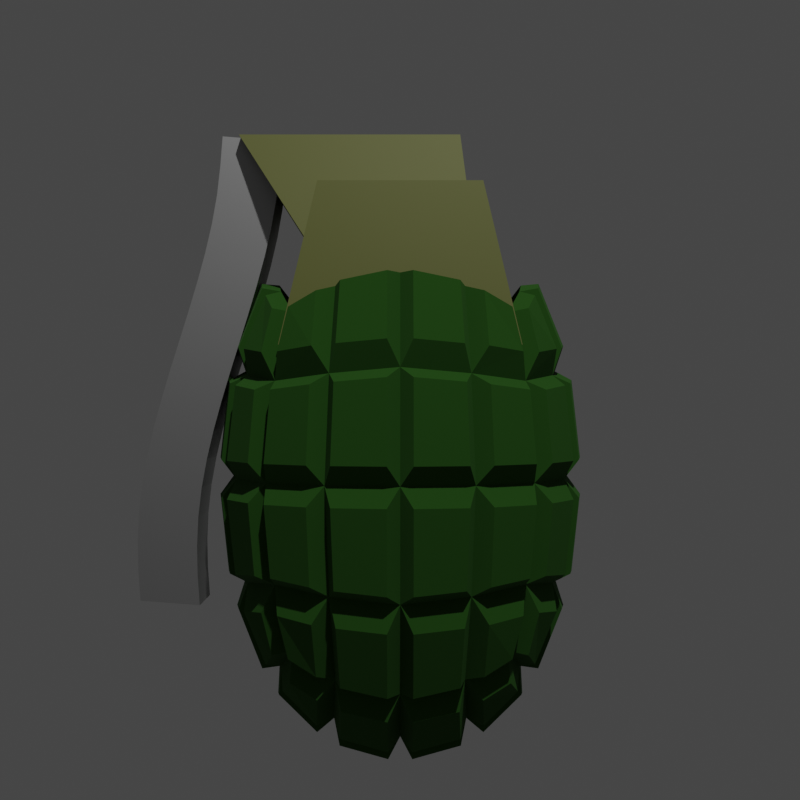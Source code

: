 # Source: Grenade.blend  (saved by Blender 2.82.7; exported with 4.5.12 LTS)
import bpy
from mathutils import Matrix  # noqa: F401  (used for matrix-valued properties, if any)

bpy.ops.wm.read_factory_settings(use_empty=True)
scene = bpy.context.scene
scene.name = 'Scene'

# ---- collections
col_collection = bpy.data.collections.new('Collection'); scene.collection.children.link(col_collection)

# ---- materials (node trees are filled in below, after node groups)
mat_material = bpy.data.materials.new('Material')
mat_material.alpha_threshold = 0.0
mat_material.use_transparent_shadow = False
mat_material.line_color = (0.0, 0.0, 0.0, 1.0)
mat_material_001 = bpy.data.materials.new('Material.001')
mat_material_001.use_transparent_shadow = False
mat_material_002 = bpy.data.materials.new('Material.002')
mat_material_002.use_transparent_shadow = False

# ---- material node trees
mat_material.use_nodes = True; mat_material.node_tree.nodes.clear()
_N = mat_material.node_tree.nodes; _L = mat_material.node_tree.links
n0 = _N.new('ShaderNodeOutputMaterial'); n0.name = 'Material Output'; n0.location = (300, 300)
n1 = _N.new('ShaderNodeBsdfPrincipled'); n1.name = 'Principled BSDF'; n1.location = (10, 300)
n1.distribution = 'GGX'
n1.subsurface_method = 'BURLEY'
n1.inputs[0].default_value = (0.03141, 0.1237, 0.01369, 1.0)
n1.inputs[1].default_value = 0.5833
n1.inputs[2].default_value = 1.0
n1.inputs[3].default_value = 1.45
n1.inputs[27].default_value = (0.0, 0.0, 0.0, 1.0)
n1.inputs[28].default_value = 1.0
_L.new(n1.outputs[0], n0.inputs[0])
n0.is_active_output = True
mat_material_001.use_nodes = True; mat_material_001.node_tree.nodes.clear()
_N = mat_material_001.node_tree.nodes; _L = mat_material_001.node_tree.links
n0 = _N.new('ShaderNodeOutputMaterial'); n0.name = 'Material Output'; n0.location = (300, 300)
n1 = _N.new('ShaderNodeBsdfPrincipled'); n1.name = 'Principled BSDF'; n1.location = (10, 300)
n1.distribution = 'GGX'
n1.subsurface_method = 'BURLEY'
n1.inputs[0].default_value = (0.09465, 0.1025, 0.0137, 1.0)
n1.inputs[1].default_value = 0.1417
n1.inputs[2].default_value = 0.6167
n1.inputs[3].default_value = 1.45
n1.inputs[27].default_value = (0.0, 0.0, 0.0, 1.0)
n1.inputs[28].default_value = 1.0
_L.new(n1.outputs[0], n0.inputs[0])
n0.is_active_output = True
mat_material_002.use_nodes = True; mat_material_002.node_tree.nodes.clear()
_N = mat_material_002.node_tree.nodes; _L = mat_material_002.node_tree.links
n0 = _N.new('ShaderNodeOutputMaterial'); n0.name = 'Material Output'; n0.location = (300, 300)
n1 = _N.new('ShaderNodeBsdfPrincipled'); n1.name = 'Principled BSDF'; n1.location = (10, 300)
n1.distribution = 'GGX'
n1.subsurface_method = 'BURLEY'
n1.inputs[0].default_value = (0.4672, 0.4672, 0.4672, 1.0)
n1.inputs[1].default_value = 1.0
n1.inputs[3].default_value = 1.45
n1.inputs[27].default_value = (0.0, 0.0, 0.0, 1.0)
n1.inputs[28].default_value = 1.0
_L.new(n1.outputs[0], n0.inputs[0])
n0.is_active_output = True

# ---- world
world_world = bpy.data.worlds.new('World'); scene.world = world_world
world_world.use_nodes = True; world_world.node_tree.nodes.clear()
_N = world_world.node_tree.nodes; _L = world_world.node_tree.links
n0 = _N.new('ShaderNodeOutputWorld'); n0.name = 'World Output'; n0.location = (300, 300)
n1 = _N.new('ShaderNodeBackground'); n1.name = 'Background'; n1.location = (10, 300)
n1.inputs[0].default_value = (0.05088, 0.05088, 0.05088, 1.0)
_L.new(n1.outputs[0], n0.inputs[0])
n0.is_active_output = True
world_world.color = (0.05088, 0.05088, 0.05088)
world_world.use_sun_shadow = False
world_world.sun_shadow_jitter_overblur = 0.0

# ---- cameras
cam_camera = bpy.data.cameras.new('Camera')
cam_camera.clip_end = 100.0
cam_camera.ortho_scale = 7.314

# ---- lights
light_light = bpy.data.lights.new('Light', 'POINT')
light_light.transmission_factor = 0.0
light_light.energy = 1000.0
light_light.shadow_soft_size = 0.1
light_light.shadow_maximum_resolution = 0.006
light_light.use_absolute_resolution = True

# ---- meshes
me_cube = bpy.data.meshes.new('Cube')
me_cube.from_pydata([(0.5, 0.5, 0.5), (0.5, 0.5, -0.5), (0.5, -0.5, 0.5), (0.5, -0.5, -0.5), (-0.5, 0.5, 0.5), (-0.5, 0.5, -0.5), (-0.5, -0.5, 0.5), (-0.5, -0.5, -0.5), (-0.5729, 0.2966, -0.5729), (-0.6096, 1.583e-08, -0.6096), (-0.5729, -0.2966, -0.5729), (0.2966, 0.5729, -0.5729), (5.588e-09, 0.6096, -0.6096), (-0.2966, 0.5729, -0.5729), (0.5729, 0.5729, 0.2966), (0.6096, 0.6096, 1.863e-09), (0.5729, 0.5729, -0.2966), (-0.5729, -0.5729, -0.2966), (-0.6096, -0.6096, -2.794e-09), (-0.5729, -0.5729, 0.2966), (0.5729, -0.5729, 0.2966), (0.6096, -0.6096, 1.863e-09), (0.5729, -0.5729, -0.2966), (-0.5729, 0.5729, 0.2966), (-0.6096, 0.6096, -2.794e-09), (-0.5729, 0.5729, -0.2966), (0.2966, -0.5729, 0.5729), (-1.863e-09, -0.6096, 0.6096), (-0.2966, -0.5729, 0.5729), (0.5729, 0.2966, 0.5729), (0.6096, -1.863e-09, 0.6096), (0.5729, -0.2966, 0.5729), (-0.2966, -0.5729, -0.5729), (-9.313e-10, -0.6096, -0.6096), (0.2966, -0.5729, -0.5729), (-0.5729, -0.2966, 0.5729), (-0.6096, 6.519e-09, 0.6096), (-0.5729, 0.2966, 0.5729), (-0.2966, 0.5729, 0.5729), (1.863e-09, 0.6096, 0.6096), (0.2966, 0.5729, 0.5729), (0.5729, -0.2966, -0.5729), (0.6096, -1.863e-09, -0.6096), (0.5729, 0.2966, -0.5729), (0.3162, -0.729, -0.3162), (0.3331, -0.7818, -5.588e-09), (0.3162, -0.729, 0.3162), (-1.024e-08, -0.7818, -0.3331), (1.304e-08, -0.8395, 4.657e-09), (9.313e-09, -0.7818, 0.3331), (-0.3162, -0.729, -0.3162), (-0.3331, -0.7818, 7.451e-09), (-0.3162, -0.729, 0.3162), (-0.729, -0.3162, -0.3162), (-0.7818, -0.3331, -9.313e-09), (-0.729, -0.3162, 0.3162), (-0.7818, 2.515e-08, -0.3331), (-0.8395, 1.024e-08, 5.588e-09), (-0.7818, -1.863e-09, 0.3331), (-0.729, 0.3162, -0.3162), (-0.7818, 0.3331, 1.118e-08), (-0.729, 0.3162, 0.3162), (-0.3162, 0.3162, -0.729), (-7.451e-09, 0.3331, -0.7818), (0.3162, 0.3162, -0.729), (-0.3331, -1.397e-08, -0.7818), (0.0, -5.588e-09, -0.8395), (0.3331, 5.588e-09, -0.7818), (-0.3162, -0.3162, -0.729), (1.49e-08, -0.3331, -0.7818), (0.3162, -0.3162, -0.729), (0.729, 0.3162, -0.3162), (0.7818, 0.3331, -7.451e-09), (0.729, 0.3162, 0.3162), (0.7818, -1.397e-08, -0.3331), (0.8395, 9.313e-09, 0.0), (0.7818, 9.313e-09, 0.3331), (0.729, -0.3162, -0.3162), (0.7818, -0.3331, 1.49e-08), (0.729, -0.3162, 0.3162), (-0.3162, 0.729, -0.3162), (-0.3331, 0.7818, -9.313e-09), (-0.3162, 0.729, 0.3162), (2.142e-08, 0.7818, -0.3331), (1.304e-08, 0.8395, 7.451e-09), (-5.588e-09, 0.7818, 0.3331), (0.3162, 0.729, -0.3162), (0.3331, 0.7818, 1.49e-08), (0.3162, 0.729, 0.3162), (0.2915, -0.8184, -0.2915), (0.304, -0.8576, -0.0581), (0.05807, -0.9, -0.05807), (0.0581, -0.8576, -0.304), (0.304, -0.8576, 0.0581), (0.2915, -0.8184, 0.2915), (0.0581, -0.8576, 0.304), (0.05807, -0.9, 0.05807), (-0.0581, -0.8576, -0.304), (-0.05807, -0.9, -0.05807), (-0.304, -0.8576, -0.0581), (-0.2915, -0.8184, -0.2915), (-0.05807, -0.9, 0.05807), (-0.0581, -0.8576, 0.304), (-0.2915, -0.8184, 0.2915), (-0.304, -0.8576, 0.0581), (0.5116, -0.5936, -0.5116), (0.5566, -0.6378, -0.381), (0.3948, -0.7391, -0.3948), (0.381, -0.6378, -0.5566), (0.5847, -0.666, -0.2707), (0.611, -0.6922, -0.0581), (0.4121, -0.8162, -0.0581), (0.4, -0.7783, -0.2847), (0.611, -0.6922, 0.0581), (0.5847, -0.666, 0.2707), (0.4, -0.7783, 0.2847), (0.4121, -0.8162, 0.0581), (0.5566, -0.6378, 0.381), (0.5116, -0.5936, 0.5116), (0.381, -0.6378, 0.5566), (0.3948, -0.7391, 0.3948), (0.2847, -0.7783, 0.4), (0.2707, -0.666, 0.5847), (0.0581, -0.6922, 0.611), (0.0581, -0.8162, 0.4121), (-0.0581, -0.8162, 0.4121), (-0.0581, -0.6922, 0.611), (-0.2707, -0.666, 0.5847), (-0.2847, -0.7783, 0.4), (-0.3948, -0.7391, 0.3948), (-0.381, -0.6378, 0.5566), (-0.5116, -0.5936, 0.5116), (-0.5566, -0.6378, 0.381), (-0.4121, -0.8162, 0.0581), (-0.4, -0.7783, 0.2847), (-0.5847, -0.666, 0.2707), (-0.611, -0.6922, 0.0581), (-0.4, -0.7783, -0.2847), (-0.4121, -0.8162, -0.0581), (-0.611, -0.6922, -0.0581), (-0.5847, -0.666, -0.2707), (-0.381, -0.6378, -0.5566), (-0.3948, -0.7391, -0.3948), (-0.5566, -0.6378, -0.381), (-0.5116, -0.5936, -0.5116), (-0.0581, -0.6922, -0.611), (-0.0581, -0.8162, -0.4121), (-0.2847, -0.7783, -0.4), (-0.2707, -0.666, -0.5847), (0.2707, -0.666, -0.5847), (0.2847, -0.7783, -0.4), (0.0581, -0.8162, -0.4121), (0.0581, -0.6922, -0.611), (-0.8184, -0.2915, -0.2915), (-0.8576, -0.304, -0.0581), (-0.9, -0.05807, -0.05807), (-0.8576, -0.0581, -0.304), (-0.8576, -0.304, 0.0581), (-0.8184, -0.2915, 0.2915), (-0.8576, -0.0581, 0.304), (-0.9, -0.05807, 0.05807), (-0.8576, 0.0581, -0.304), (-0.9, 0.05807, -0.05807), (-0.8576, 0.304, -0.0581), (-0.8184, 0.2915, -0.2915), (-0.9, 0.05807, 0.05807), (-0.8576, 0.0581, 0.304), (-0.8184, 0.2915, 0.2915), (-0.8576, 0.304, 0.0581), (-0.5936, -0.5116, -0.5116), (-0.6378, -0.5566, -0.381), (-0.7391, -0.3948, -0.3948), (-0.6378, -0.381, -0.5566), (-0.666, -0.5847, -0.2707), (-0.6922, -0.611, -0.0581), (-0.8162, -0.4121, -0.0581), (-0.7783, -0.4, -0.2847), (-0.6922, -0.611, 0.0581), (-0.666, -0.5847, 0.2707), (-0.7783, -0.4, 0.2847), (-0.8162, -0.4121, 0.0581), (-0.6378, -0.5566, 0.381), (-0.5936, -0.5116, 0.5116), (-0.6378, -0.381, 0.5566), (-0.7391, -0.3948, 0.3948), (-0.7783, -0.2847, 0.4), (-0.666, -0.2707, 0.5847), (-0.6922, -0.0581, 0.611), (-0.8162, -0.0581, 0.4121), (-0.8162, 0.0581, 0.4121), (-0.6922, 0.0581, 0.611), (-0.666, 0.2707, 0.5847), (-0.7783, 0.2847, 0.4), (-0.7391, 0.3948, 0.3948), (-0.6378, 0.381, 0.5566), (-0.5936, 0.5116, 0.5116), (-0.6378, 0.5566, 0.381), (-0.8162, 0.4121, 0.0581), (-0.7783, 0.4, 0.2847), (-0.666, 0.5847, 0.2707), (-0.6922, 0.611, 0.0581), (-0.7783, 0.4, -0.2847), (-0.8162, 0.4121, -0.0581), (-0.6922, 0.611, -0.0581), (-0.666, 0.5847, -0.2707), (-0.6378, 0.381, -0.5566), (-0.7391, 0.3948, -0.3948), (-0.6378, 0.5566, -0.381), (-0.5936, 0.5116, -0.5116), (-0.6922, 0.0581, -0.611), (-0.8162, 0.0581, -0.4121), (-0.7783, 0.2847, -0.4), (-0.666, 0.2707, -0.5847), (-0.666, -0.2707, -0.5847), (-0.7783, -0.2847, -0.4), (-0.8162, -0.0581, -0.4121), (-0.6922, -0.0581, -0.611), (-0.2915, 0.2915, -0.8184), (-0.0581, 0.304, -0.8576), (-0.05807, 0.05807, -0.9), (-0.304, 0.0581, -0.8576), (0.0581, 0.304, -0.8576), (0.2915, 0.2915, -0.8184), (0.304, 0.0581, -0.8576), (0.05807, 0.05807, -0.9), (-0.304, -0.0581, -0.8576), (-0.05807, -0.05807, -0.9), (-0.0581, -0.304, -0.8576), (-0.2915, -0.2915, -0.8184), (0.05807, -0.05807, -0.9), (0.304, -0.0581, -0.8576), (0.2915, -0.2915, -0.8184), (0.0581, -0.304, -0.8576), (-0.5116, 0.5116, -0.5936), (-0.381, 0.5566, -0.6378), (-0.3948, 0.3948, -0.7391), (-0.5566, 0.381, -0.6378), (-0.2707, 0.5847, -0.666), (-0.0581, 0.611, -0.6922), (-0.0581, 0.4121, -0.8162), (-0.2847, 0.4, -0.7783), (0.0581, 0.611, -0.6922), (0.2707, 0.5847, -0.666), (0.2847, 0.4, -0.7783), (0.0581, 0.4121, -0.8162), (0.381, 0.5566, -0.6378), (0.5116, 0.5116, -0.5936), (0.5566, 0.381, -0.6378), (0.3948, 0.3948, -0.7391), (0.4, 0.2847, -0.7783), (0.5847, 0.2707, -0.666), (0.611, 0.0581, -0.6922), (0.4121, 0.0581, -0.8162), (0.4121, -0.0581, -0.8162), (0.611, -0.0581, -0.6922), (0.5847, -0.2707, -0.666), (0.4, -0.2847, -0.7783), (0.3948, -0.3948, -0.7391), (0.5566, -0.381, -0.6378), (0.5116, -0.5116, -0.5936), (0.381, -0.5566, -0.6378), (0.0581, -0.4121, -0.8162), (0.2847, -0.4, -0.7783), (0.2707, -0.5847, -0.666), (0.0581, -0.611, -0.6922), (-0.2847, -0.4, -0.7783), (-0.0581, -0.4121, -0.8162), (-0.0581, -0.611, -0.6922), (-0.2707, -0.5847, -0.666), (-0.5566, -0.381, -0.6378), (-0.3948, -0.3948, -0.7391), (-0.381, -0.5566, -0.6378), (-0.5116, -0.5116, -0.5936), (-0.611, -0.0581, -0.6922), (-0.4121, -0.0581, -0.8162), (-0.4, -0.2847, -0.7783), (-0.5847, -0.2707, -0.666), (-0.5847, 0.2707, -0.666), (-0.4, 0.2847, -0.7783), (-0.4121, 0.0581, -0.8162), (-0.611, 0.0581, -0.6922), (0.8184, 0.2915, -0.2915), (0.8576, 0.304, -0.0581), (0.9, 0.05807, -0.05807), (0.8576, 0.0581, -0.304), (0.8576, 0.304, 0.0581), (0.8184, 0.2915, 0.2915), (0.8576, 0.0581, 0.304), (0.9, 0.05807, 0.05807), (0.8576, -0.0581, -0.304), (0.9, -0.05807, -0.05807), (0.8576, -0.304, -0.0581), (0.8184, -0.2915, -0.2915), (0.9, -0.05807, 0.05807), (0.8576, -0.0581, 0.304), (0.8184, -0.2915, 0.2915), (0.8576, -0.304, 0.0581), (0.5936, 0.5116, -0.5116), (0.6378, 0.5566, -0.381), (0.7391, 0.3948, -0.3948), (0.6378, 0.381, -0.5566), (0.666, 0.5847, -0.2707), (0.6922, 0.611, -0.0581), (0.8162, 0.4121, -0.0581), (0.7783, 0.4, -0.2847), (0.6922, 0.611, 0.0581), (0.666, 0.5847, 0.2707), (0.7783, 0.4, 0.2847), (0.8162, 0.4121, 0.0581), (0.6378, 0.5566, 0.381), (0.5936, 0.5116, 0.5116), (0.6378, 0.381, 0.5566), (0.7391, 0.3948, 0.3948), (0.7783, 0.2847, 0.4), (0.666, 0.2707, 0.5847), (0.6922, 0.0581, 0.611), (0.8162, 0.0581, 0.4121), (0.8162, -0.0581, 0.4121), (0.6922, -0.0581, 0.611), (0.666, -0.2707, 0.5847), (0.7783, -0.2847, 0.4), (0.7391, -0.3948, 0.3948), (0.6378, -0.381, 0.5566), (0.5936, -0.5116, 0.5116), (0.6378, -0.5566, 0.381), (0.8162, -0.4121, 0.0581), (0.7783, -0.4, 0.2847), (0.666, -0.5847, 0.2707), (0.6922, -0.611, 0.0581), (0.7783, -0.4, -0.2847), (0.8162, -0.4121, -0.0581), (0.6922, -0.611, -0.0581), (0.666, -0.5847, -0.2707), (0.6378, -0.381, -0.5566), (0.7391, -0.3948, -0.3948), (0.6378, -0.5566, -0.381), (0.5936, -0.5116, -0.5116), (0.6922, -0.0581, -0.611), (0.8162, -0.0581, -0.4121), (0.7783, -0.2847, -0.4), (0.666, -0.2707, -0.5847), (0.666, 0.2707, -0.5847), (0.7783, 0.2847, -0.4), (0.8162, 0.0581, -0.4121), (0.6922, 0.0581, -0.611), (-0.2915, 0.8184, -0.2915), (-0.304, 0.8576, -0.0581), (-0.05807, 0.9, -0.05807), (-0.0581, 0.8576, -0.304), (-0.304, 0.8576, 0.0581), (-0.2915, 0.8184, 0.2915), (-0.0581, 0.8576, 0.304), (-0.05807, 0.9, 0.05807), (0.0581, 0.8576, -0.304), (0.05807, 0.9, -0.05807), (0.304, 0.8576, -0.0581), (0.2915, 0.8184, -0.2915), (0.05807, 0.9, 0.05807), (0.0581, 0.8576, 0.304), (0.2915, 0.8184, 0.2915), (0.304, 0.8576, 0.0581), (-0.5116, 0.5936, -0.5116), (-0.5566, 0.6378, -0.381), (-0.3948, 0.7391, -0.3948), (-0.381, 0.6378, -0.5566), (-0.5847, 0.666, -0.2707), (-0.611, 0.6922, -0.0581), (-0.4121, 0.8162, -0.0581), (-0.4, 0.7783, -0.2847), (-0.611, 0.6922, 0.0581), (-0.5847, 0.666, 0.2707), (-0.4, 0.7783, 0.2847), (-0.4121, 0.8162, 0.0581), (-0.5566, 0.6378, 0.381), (-0.5116, 0.5936, 0.5116), (-0.381, 0.6378, 0.5566), (-0.3948, 0.7391, 0.3948), (-0.2847, 0.7783, 0.4), (-0.2707, 0.666, 0.5847), (-0.0581, 0.6922, 0.611), (-0.0581, 0.8162, 0.4121), (0.0581, 0.8162, 0.4121), (0.0581, 0.6922, 0.611), (0.2707, 0.666, 0.5847), (0.2847, 0.7783, 0.4), (0.3948, 0.7391, 0.3948), (0.381, 0.6378, 0.5566), (0.5116, 0.5936, 0.5116), (0.5566, 0.6378, 0.381), (0.4121, 0.8162, 0.0581), (0.4, 0.7783, 0.2847), (0.5847, 0.666, 0.2707), (0.611, 0.6922, 0.0581), (0.4, 0.7783, -0.2847), (0.4121, 0.8162, -0.0581), (0.611, 0.6922, -0.0581), (0.5847, 0.666, -0.2707), (0.381, 0.6378, -0.5566), (0.3948, 0.7391, -0.3948), (0.5566, 0.6378, -0.381), (0.5116, 0.5936, -0.5116), (0.0581, 0.6922, -0.611), (0.0581, 0.8162, -0.4121), (0.2847, 0.7783, -0.4), (0.2707, 0.666, -0.5847), (-0.2707, 0.666, -0.5847), (-0.2847, 0.7783, -0.4), (-0.0581, 0.8162, -0.4121), (-0.0581, 0.6922, -0.611)], [], [(89, 90, 91, 92), (93, 94, 95, 96), (97, 98, 99, 100), (101, 102, 103, 104), (105, 106, 107, 108), (109, 110, 111, 112), (113, 114, 115, 116), (117, 118, 119, 120), (121, 122, 123, 124), (125, 126, 127, 128), (129, 130, 131, 132), (133, 134, 135, 136), (137, 138, 139, 140), (141, 142, 143, 144), (145, 146, 147, 148), (149, 150, 151, 152), (153, 154, 155, 156), (157, 158, 159, 160), (161, 162, 163, 164), (165, 166, 167, 168), (169, 170, 171, 172), (173, 174, 175, 176), (177, 178, 179, 180), (181, 182, 183, 184), (185, 186, 187, 188), (189, 190, 191, 192), (193, 194, 195, 196), (197, 198, 199, 200), (201, 202, 203, 204), (205, 206, 207, 208), (209, 210, 211, 212), (213, 214, 215, 216), (217, 218, 219, 220), (221, 222, 223, 224), (225, 226, 227, 228), (229, 230, 231, 232), (233, 234, 235, 236), (237, 238, 239, 240), (241, 242, 243, 244), (245, 246, 247, 248), (249, 250, 251, 252), (253, 254, 255, 256), (257, 258, 259, 260), (261, 262, 263, 264), (265, 266, 267, 268), (269, 270, 271, 272), (273, 274, 275, 276), (277, 278, 279, 280), (281, 282, 283, 284), (285, 286, 287, 288), (289, 290, 291, 292), (293, 294, 295, 296), (297, 298, 299, 300), (301, 302, 303, 304), (305, 306, 307, 308), (309, 310, 311, 312), (313, 314, 315, 316), (317, 318, 319, 320), (321, 322, 323, 324), (325, 326, 327, 328), (329, 330, 331, 332), (333, 334, 335, 336), (337, 338, 339, 340), (341, 342, 343, 344), (345, 346, 347, 348), (349, 350, 351, 352), (353, 354, 355, 356), (357, 358, 359, 360), (361, 362, 363, 364), (365, 366, 367, 368), (369, 370, 371, 372), (373, 374, 375, 376), (377, 378, 379, 380), (381, 382, 383, 384), (385, 386, 387, 388), (389, 390, 391, 392), (393, 394, 395, 396), (397, 398, 399, 400), (401, 402, 403, 404), (405, 406, 407, 408), (44, 45, 90, 89), (45, 48, 91, 90), (48, 47, 92, 91), (47, 44, 89, 92), (45, 46, 94, 93), (46, 49, 95, 94), (49, 48, 96, 95), (48, 45, 93, 96), (47, 48, 98, 97), (48, 51, 99, 98), (51, 50, 100, 99), (50, 47, 97, 100), (48, 49, 102, 101), (49, 52, 103, 102), (52, 51, 104, 103), (51, 48, 101, 104), (3, 22, 106, 105), (22, 44, 107, 106), (44, 34, 108, 107), (34, 3, 105, 108), (22, 21, 110, 109), (21, 45, 111, 110), (45, 44, 112, 111), (44, 22, 109, 112), (21, 20, 114, 113), (20, 46, 115, 114), (46, 45, 116, 115), (45, 21, 113, 116), (20, 2, 118, 117), (2, 26, 119, 118), (26, 46, 120, 119), (46, 20, 117, 120), (46, 26, 122, 121), (26, 27, 123, 122), (27, 49, 124, 123), (49, 46, 121, 124), (49, 27, 126, 125), (27, 28, 127, 126), (28, 52, 128, 127), (52, 49, 125, 128), (52, 28, 130, 129), (28, 6, 131, 130), (6, 19, 132, 131), (19, 52, 129, 132), (51, 52, 134, 133), (52, 19, 135, 134), (19, 18, 136, 135), (18, 51, 133, 136), (50, 51, 138, 137), (51, 18, 139, 138), (18, 17, 140, 139), (17, 50, 137, 140), (32, 50, 142, 141), (50, 17, 143, 142), (17, 7, 144, 143), (7, 32, 141, 144), (33, 47, 146, 145), (47, 50, 147, 146), (50, 32, 148, 147), (32, 33, 145, 148), (34, 44, 150, 149), (44, 47, 151, 150), (47, 33, 152, 151), (33, 34, 149, 152), (53, 54, 154, 153), (54, 57, 155, 154), (57, 56, 156, 155), (56, 53, 153, 156), (54, 55, 158, 157), (55, 58, 159, 158), (58, 57, 160, 159), (57, 54, 157, 160), (56, 57, 162, 161), (57, 60, 163, 162), (60, 59, 164, 163), (59, 56, 161, 164), (57, 58, 166, 165), (58, 61, 167, 166), (61, 60, 168, 167), (60, 57, 165, 168), (7, 17, 170, 169), (17, 53, 171, 170), (53, 10, 172, 171), (10, 7, 169, 172), (17, 18, 174, 173), (18, 54, 175, 174), (54, 53, 176, 175), (53, 17, 173, 176), (18, 19, 178, 177), (19, 55, 179, 178), (55, 54, 180, 179), (54, 18, 177, 180), (19, 6, 182, 181), (6, 35, 183, 182), (35, 55, 184, 183), (55, 19, 181, 184), (55, 35, 186, 185), (35, 36, 187, 186), (36, 58, 188, 187), (58, 55, 185, 188), (58, 36, 190, 189), (36, 37, 191, 190), (37, 61, 192, 191), (61, 58, 189, 192), (61, 37, 194, 193), (37, 4, 195, 194), (4, 23, 196, 195), (23, 61, 193, 196), (60, 61, 198, 197), (61, 23, 199, 198), (23, 24, 200, 199), (24, 60, 197, 200), (59, 60, 202, 201), (60, 24, 203, 202), (24, 25, 204, 203), (25, 59, 201, 204), (8, 59, 206, 205), (59, 25, 207, 206), (25, 5, 208, 207), (5, 8, 205, 208), (9, 56, 210, 209), (56, 59, 211, 210), (59, 8, 212, 211), (8, 9, 209, 212), (10, 53, 214, 213), (53, 56, 215, 214), (56, 9, 216, 215), (9, 10, 213, 216), (62, 63, 218, 217), (63, 66, 219, 218), (66, 65, 220, 219), (65, 62, 217, 220), (63, 64, 222, 221), (64, 67, 223, 222), (67, 66, 224, 223), (66, 63, 221, 224), (65, 66, 226, 225), (66, 69, 227, 226), (69, 68, 228, 227), (68, 65, 225, 228), (66, 67, 230, 229), (67, 70, 231, 230), (70, 69, 232, 231), (69, 66, 229, 232), (5, 13, 234, 233), (13, 62, 235, 234), (62, 8, 236, 235), (8, 5, 233, 236), (13, 12, 238, 237), (12, 63, 239, 238), (63, 62, 240, 239), (62, 13, 237, 240), (12, 11, 242, 241), (11, 64, 243, 242), (64, 63, 244, 243), (63, 12, 241, 244), (11, 1, 246, 245), (1, 43, 247, 246), (43, 64, 248, 247), (64, 11, 245, 248), (64, 43, 250, 249), (43, 42, 251, 250), (42, 67, 252, 251), (67, 64, 249, 252), (67, 42, 254, 253), (42, 41, 255, 254), (41, 70, 256, 255), (70, 67, 253, 256), (70, 41, 258, 257), (41, 3, 259, 258), (3, 34, 260, 259), (34, 70, 257, 260), (69, 70, 262, 261), (70, 34, 263, 262), (34, 33, 264, 263), (33, 69, 261, 264), (68, 69, 266, 265), (69, 33, 267, 266), (33, 32, 268, 267), (32, 68, 265, 268), (10, 68, 270, 269), (68, 32, 271, 270), (32, 7, 272, 271), (7, 10, 269, 272), (9, 65, 274, 273), (65, 68, 275, 274), (68, 10, 276, 275), (10, 9, 273, 276), (8, 62, 278, 277), (62, 65, 279, 278), (65, 9, 280, 279), (9, 8, 277, 280), (71, 72, 282, 281), (72, 75, 283, 282), (75, 74, 284, 283), (74, 71, 281, 284), (72, 73, 286, 285), (73, 76, 287, 286), (76, 75, 288, 287), (75, 72, 285, 288), (74, 75, 290, 289), (75, 78, 291, 290), (78, 77, 292, 291), (77, 74, 289, 292), (75, 76, 294, 293), (76, 79, 295, 294), (79, 78, 296, 295), (78, 75, 293, 296), (1, 16, 298, 297), (16, 71, 299, 298), (71, 43, 300, 299), (43, 1, 297, 300), (16, 15, 302, 301), (15, 72, 303, 302), (72, 71, 304, 303), (71, 16, 301, 304), (15, 14, 306, 305), (14, 73, 307, 306), (73, 72, 308, 307), (72, 15, 305, 308), (14, 0, 310, 309), (0, 29, 311, 310), (29, 73, 312, 311), (73, 14, 309, 312), (73, 29, 314, 313), (29, 30, 315, 314), (30, 76, 316, 315), (76, 73, 313, 316), (76, 30, 318, 317), (30, 31, 319, 318), (31, 79, 320, 319), (79, 76, 317, 320), (79, 31, 322, 321), (31, 2, 323, 322), (2, 20, 324, 323), (20, 79, 321, 324), (78, 79, 326, 325), (79, 20, 327, 326), (20, 21, 328, 327), (21, 78, 325, 328), (77, 78, 330, 329), (78, 21, 331, 330), (21, 22, 332, 331), (22, 77, 329, 332), (41, 77, 334, 333), (77, 22, 335, 334), (22, 3, 336, 335), (3, 41, 333, 336), (42, 74, 338, 337), (74, 77, 339, 338), (77, 41, 340, 339), (41, 42, 337, 340), (43, 71, 342, 341), (71, 74, 343, 342), (74, 42, 344, 343), (42, 43, 341, 344), (80, 81, 346, 345), (81, 84, 347, 346), (84, 83, 348, 347), (83, 80, 345, 348), (81, 82, 350, 349), (82, 85, 351, 350), (85, 84, 352, 351), (84, 81, 349, 352), (83, 84, 354, 353), (84, 87, 355, 354), (87, 86, 356, 355), (86, 83, 353, 356), (84, 85, 358, 357), (85, 88, 359, 358), (88, 87, 360, 359), (87, 84, 357, 360), (5, 25, 362, 361), (25, 80, 363, 362), (80, 13, 364, 363), (13, 5, 361, 364), (25, 24, 366, 365), (24, 81, 367, 366), (81, 80, 368, 367), (80, 25, 365, 368), (24, 23, 370, 369), (23, 82, 371, 370), (82, 81, 372, 371), (81, 24, 369, 372), (23, 4, 374, 373), (4, 38, 375, 374), (38, 82, 376, 375), (82, 23, 373, 376), (82, 38, 378, 377), (38, 39, 379, 378), (39, 85, 380, 379), (85, 82, 377, 380), (85, 39, 382, 381), (39, 40, 383, 382), (40, 88, 384, 383), (88, 85, 381, 384), (88, 40, 386, 385), (40, 0, 387, 386), (0, 14, 388, 387), (14, 88, 385, 388), (87, 88, 390, 389), (88, 14, 391, 390), (14, 15, 392, 391), (15, 87, 389, 392), (86, 87, 394, 393), (87, 15, 395, 394), (15, 16, 396, 395), (16, 86, 393, 396), (11, 86, 398, 397), (86, 16, 399, 398), (16, 1, 400, 399), (1, 11, 397, 400), (12, 83, 402, 401), (83, 86, 403, 402), (86, 11, 404, 403), (11, 12, 401, 404), (13, 80, 406, 405), (80, 83, 407, 406), (83, 12, 408, 407), (12, 13, 405, 408)])
_uv = me_cube.uv_layers.new(name='UVMap')
_uv.uv.foreach_set('vector', [0.4419, 0.83, 0.4885, 0.8275, 0.4893, 0.8675, 0.4447, 0.8682, 0.5115, 0.8275, 0.5581, 0.83, 0.5553, 0.8682, 0.5107, 0.8675, 0.4457, 0.8876, 0.4896, 0.8867, 0.4895, 0.928, 0.4473, 0.9278, 0.5104, 0.8867, 0.5543, 0.8876, 0.5527, 0.9278, 0.5105, 0.928, 0.3584, 0.7954, 0.4066, 0.7798, 0.4138, 0.8126, 0.3671, 0.8188, 0.4391, 0.7722, 0.487, 0.7681, 0.4878, 0.808, 0.441, 0.8102, 0.513, 0.7681, 0.5609, 0.7722, 0.559, 0.8102, 0.5122, 0.808, 0.5934, 0.7798, 0.6416, 0.7954, 0.6329, 0.8188, 0.5862, 0.8126, 0.5819, 0.832, 0.6281, 0.8376, 0.6211, 0.8707, 0.5773, 0.8688, 0.5756, 0.8884, 0.6185, 0.8901, 0.6153, 0.9278, 0.5743, 0.9278, 0.5749, 0.9499, 0.6132, 0.952, 0.6108, 0.9858, 0.5766, 0.9878, 0.5107, 0.9482, 0.5521, 0.9487, 0.5515, 0.9891, 0.511, 0.9895, 0.4479, 0.9487, 0.4893, 0.9482, 0.489, 0.9895, 0.4485, 0.9891, 0.3868, 0.952, 0.4251, 0.9499, 0.4234, 0.9878, 0.3892, 0.9858, 0.3815, 0.8901, 0.4244, 0.8884, 0.4257, 0.9278, 0.3847, 0.9278, 0.3719, 0.8376, 0.4181, 0.832, 0.4227, 0.8688, 0.3789, 0.8707, 0.4479, 0.07285, 0.4897, 0.07257, 0.4899, 0.1149, 0.4476, 0.1147, 0.5103, 0.07257, 0.5521, 0.07285, 0.5524, 0.1147, 0.5101, 0.1149, 0.4476, 0.1353, 0.4899, 0.1351, 0.4897, 0.1774, 0.4479, 0.1771, 0.5101, 0.1351, 0.5524, 0.1353, 0.5521, 0.1771, 0.5103, 0.1774, 0.3894, 0.01435, 0.4235, 0.01227, 0.4254, 0.0504, 0.3873, 0.04851, 0.4485, 0.01097, 0.489, 0.01053, 0.4894, 0.05198, 0.4481, 0.05155, 0.511, 0.01053, 0.5515, 0.01097, 0.5519, 0.05155, 0.5106, 0.05198, 0.5765, 0.01227, 0.6106, 0.01435, 0.6127, 0.04851, 0.5746, 0.0504, 0.5735, 0.07314, 0.614, 0.07351, 0.6145, 0.114, 0.573, 0.1144, 0.573, 0.1356, 0.6145, 0.136, 0.614, 0.1765, 0.5735, 0.1769, 0.5746, 0.1996, 0.6127, 0.2015, 0.6106, 0.2356, 0.5765, 0.2377, 0.5106, 0.198, 0.5519, 0.1985, 0.5515, 0.239, 0.511, 0.2395, 0.4481, 0.1985, 0.4894, 0.198, 0.489, 0.2395, 0.4485, 0.239, 0.3873, 0.2015, 0.4254, 0.1996, 0.4235, 0.2377, 0.3894, 0.2356, 0.3855, 0.136, 0.427, 0.1356, 0.4265, 0.1769, 0.386, 0.1765, 0.386, 0.07351, 0.4265, 0.07314, 0.427, 0.1144, 0.3855, 0.114, 0.1972, 0.5723, 0.2374, 0.5707, 0.2383, 0.6146, 0.197, 0.6145, 0.2568, 0.5697, 0.295, 0.5669, 0.2975, 0.6135, 0.2575, 0.6143, 0.197, 0.6355, 0.2383, 0.6354, 0.2374, 0.6793, 0.1972, 0.6777, 0.2575, 0.6357, 0.2975, 0.6365, 0.295, 0.6831, 0.2568, 0.6803, 0.1392, 0.5142, 0.173, 0.5118, 0.1751, 0.5501, 0.1372, 0.5484, 0.1972, 0.5097, 0.2349, 0.5065, 0.2366, 0.5494, 0.1972, 0.5507, 0.2543, 0.5039, 0.2874, 0.4969, 0.293, 0.5431, 0.2562, 0.5477, 0.3062, 0.4921, 0.3296, 0.4834, 0.3452, 0.5316, 0.3124, 0.5388, 0.3148, 0.566, 0.3528, 0.5641, 0.3569, 0.612, 0.317, 0.6128, 0.317, 0.6372, 0.3569, 0.638, 0.3528, 0.6859, 0.3148, 0.684, 0.3124, 0.7112, 0.3452, 0.7184, 0.3296, 0.7666, 0.3062, 0.7579, 0.2562, 0.7023, 0.293, 0.7069, 0.2874, 0.7531, 0.2543, 0.7461, 0.1972, 0.6993, 0.2366, 0.7006, 0.2349, 0.7435, 0.1972, 0.7403, 0.1372, 0.7016, 0.1751, 0.6999, 0.173, 0.7382, 0.1392, 0.7358, 0.1355, 0.636, 0.1768, 0.6357, 0.1763, 0.6771, 0.1359, 0.6765, 0.1359, 0.5735, 0.1763, 0.5729, 0.1768, 0.6143, 0.1355, 0.614, 0.4417, 0.5667, 0.4885, 0.5682, 0.489, 0.614, 0.4432, 0.6135, 0.5115, 0.5682, 0.5583, 0.5667, 0.5568, 0.6135, 0.511, 0.614, 0.4432, 0.6365, 0.489, 0.636, 0.4885, 0.6818, 0.4417, 0.6833, 0.511, 0.636, 0.5568, 0.6365, 0.5583, 0.6833, 0.5115, 0.6818, 0.3592, 0.4842, 0.4068, 0.4951, 0.4145, 0.5395, 0.3701, 0.5318, 0.4391, 0.4999, 0.4871, 0.503, 0.4879, 0.5462, 0.4411, 0.5435, 0.5129, 0.503, 0.5609, 0.4999, 0.5589, 0.5435, 0.5121, 0.5462, 0.5932, 0.4951, 0.6408, 0.4842, 0.6299, 0.5318, 0.5855, 0.5395, 0.5815, 0.5661, 0.6251, 0.5641, 0.622, 0.6121, 0.5788, 0.6129, 0.5788, 0.6371, 0.622, 0.6379, 0.6251, 0.6859, 0.5815, 0.6839, 0.5855, 0.7105, 0.6299, 0.7182, 0.6408, 0.7658, 0.5932, 0.7549, 0.5121, 0.7038, 0.5589, 0.7065, 0.5609, 0.7501, 0.5129, 0.747, 0.4411, 0.7065, 0.4879, 0.7038, 0.4871, 0.747, 0.4391, 0.7501, 0.3701, 0.7182, 0.4145, 0.7105, 0.4068, 0.7549, 0.3592, 0.7658, 0.378, 0.6379, 0.4212, 0.6371, 0.4185, 0.6839, 0.3749, 0.6859, 0.3749, 0.5641, 0.4185, 0.5661, 0.4212, 0.6129, 0.378, 0.6121, 0.4473, 0.3222, 0.4895, 0.322, 0.4896, 0.3633, 0.4457, 0.3624, 0.5105, 0.322, 0.5527, 0.3222, 0.5543, 0.3624, 0.5104, 0.3633, 0.4447, 0.3818, 0.4893, 0.3825, 0.4885, 0.4225, 0.4419, 0.42, 0.5107, 0.3825, 0.5553, 0.3818, 0.5581, 0.42, 0.5115, 0.4225, 0.3892, 0.2642, 0.4234, 0.2622, 0.4251, 0.3001, 0.3868, 0.298, 0.4485, 0.2609, 0.489, 0.2605, 0.4893, 0.3018, 0.4479, 0.3013, 0.511, 0.2605, 0.5515, 0.2609, 0.5521, 0.3013, 0.5107, 0.3018, 0.5766, 0.2622, 0.6108, 0.2642, 0.6132, 0.298, 0.5749, 0.3001, 0.5743, 0.3222, 0.6153, 0.3222, 0.6185, 0.3599, 0.5756, 0.3616, 0.5773, 0.3812, 0.6211, 0.3793, 0.6281, 0.4124, 0.5819, 0.418, 0.5862, 0.4374, 0.6329, 0.4312, 0.6416, 0.4546, 0.5934, 0.4702, 0.5122, 0.442, 0.559, 0.4398, 0.5609, 0.4778, 0.513, 0.4819, 0.441, 0.4398, 0.4878, 0.442, 0.487, 0.4819, 0.4391, 0.4778, 0.3671, 0.4312, 0.4138, 0.4374, 0.4066, 0.4702, 0.3584, 0.4546, 0.3789, 0.3793, 0.4227, 0.3812, 0.4181, 0.418, 0.3719, 0.4124, 0.3847, 0.3222, 0.4257, 0.3222, 0.4244, 0.3616, 0.3815, 0.3599, 0.4296, 0.821, 0.5, 0.8175, 0.4885, 0.8275, 0.4419, 0.83, 0.5, 0.8175, 0.5, 0.8767, 0.4893, 0.8675, 0.4885, 0.8275, 0.5, 0.8767, 0.4349, 0.8778, 0.4447, 0.8682, 0.4893, 0.8675, 0.4349, 0.8778, 0.4296, 0.821, 0.4419, 0.83, 0.4447, 0.8682, 0.5, 0.8175, 0.5704, 0.821, 0.5581, 0.83, 0.5115, 0.8275, 0.5704, 0.821, 0.5651, 0.8778, 0.5553, 0.8682, 0.5581, 0.83, 0.5651, 0.8778, 0.5, 0.8767, 0.5107, 0.8675, 0.5553, 0.8682, 0.5, 0.8767, 0.5, 0.8175, 0.5115, 0.8275, 0.5107, 0.8675, 0.4349, 0.8778, 0.5, 0.8767, 0.4896, 0.8867, 0.4457, 0.8876, 0.5, 0.8767, 0.5, 0.9377, 0.4895, 0.928, 0.4896, 0.8867, 0.5, 0.9377, 0.4372, 0.9379, 0.4473, 0.9278, 0.4895, 0.928, 0.4372, 0.9379, 0.4349, 0.8778, 0.4457, 0.8876, 0.4473, 0.9278, 0.5, 0.8767, 0.5651, 0.8778, 0.5543, 0.8876, 0.5104, 0.8867, 0.5651, 0.8778, 0.5628, 0.9379, 0.5527, 0.9278, 0.5543, 0.8876, 0.5628, 0.9379, 0.5, 0.9377, 0.5105, 0.928, 0.5527, 0.9278, 0.5, 0.9377, 0.5, 0.8767, 0.5104, 0.8867, 0.5105, 0.928, 0.3333, 0.7917, 0.4255, 0.7629, 0.4066, 0.7798, 0.3584, 0.7954, 0.4255, 0.7629, 0.4296, 0.821, 0.4138, 0.8126, 0.4066, 0.7798, 0.4296, 0.821, 0.3574, 0.8301, 0.3671, 0.8188, 0.4138, 0.8126, 0.3574, 0.8301, 0.3333, 0.7917, 0.3584, 0.7954, 0.3671, 0.8188, 0.4255, 0.7629, 0.5, 0.7569, 0.487, 0.7681, 0.4391, 0.7722, 0.5, 0.7569, 0.5, 0.8175, 0.4878, 0.808, 0.487, 0.7681, 0.5, 0.8175, 0.4296, 0.821, 0.441, 0.8102, 0.4878, 0.808, 0.4296, 0.821, 0.4255, 0.7629, 0.4391, 0.7722, 0.441, 0.8102, 0.5, 0.7569, 0.5745, 0.7629, 0.5609, 0.7722, 0.513, 0.7681, 0.5745, 0.7629, 0.5704, 0.821, 0.559, 0.8102, 0.5609, 0.7722, 0.5704, 0.821, 0.5, 0.8175, 0.5122, 0.808, 0.559, 0.8102, 0.5, 0.8175, 0.5, 0.7569, 0.513, 0.7681, 0.5122, 0.808, 0.5745, 0.7629, 0.6667, 0.7917, 0.6416, 0.7954, 0.5934, 0.7798, 0.6667, 0.7917, 0.6426, 0.8301, 0.6329, 0.8188, 0.6416, 0.7954, 0.6426, 0.8301, 0.5704, 0.821, 0.5862, 0.8126, 0.6329, 0.8188, 0.5704, 0.821, 0.5745, 0.7629, 0.5934, 0.7798, 0.5862, 0.8126, 0.5704, 0.821, 0.6426, 0.8301, 0.6281, 0.8376, 0.5819, 0.832, 0.6426, 0.8301, 0.6302, 0.8802, 0.6211, 0.8707, 0.6281, 0.8376, 0.6302, 0.8802, 0.5651, 0.8778, 0.5773, 0.8688, 0.6211, 0.8707, 0.5651, 0.8778, 0.5704, 0.821, 0.5819, 0.832, 0.5773, 0.8688, 0.5651, 0.8778, 0.6302, 0.8802, 0.6185, 0.8901, 0.5756, 0.8884, 0.6302, 0.8802, 0.6257, 0.9382, 0.6153, 0.9278, 0.6185, 0.8901, 0.6257, 0.9382, 0.5628, 0.9379, 0.5743, 0.9278, 0.6153, 0.9278, 0.5628, 0.9379, 0.5651, 0.8778, 0.5756, 0.8884, 0.5743, 0.9278, 0.5628, 0.9379, 0.6257, 0.9382, 0.6132, 0.952, 0.5749, 0.9499, 0.6257, 0.9382, 0.625, 1.0, 0.6108, 0.9858, 0.6132, 0.952, 0.625, 1.0, 0.5625, 1.0, 0.5766, 0.9878, 0.6108, 0.9858, 0.5625, 1.0, 0.5628, 0.9379, 0.5749, 0.9499, 0.5766, 0.9878, 0.5, 0.9377, 0.5628, 0.9379, 0.5521, 0.9487, 0.5107, 0.9482, 0.5628, 0.9379, 0.5625, 1.0, 0.5515, 0.9891, 0.5521, 0.9487, 0.5625, 1.0, 0.5, 1.0, 0.511, 0.9895, 0.5515, 0.9891, 0.5, 1.0, 0.5, 0.9377, 0.5107, 0.9482, 0.511, 0.9895, 0.4372, 0.9379, 0.5, 0.9377, 0.4893, 0.9482, 0.4479, 0.9487, 0.5, 0.9377, 0.5, 1.0, 0.489, 0.9895, 0.4893, 0.9482, 0.5, 1.0, 0.4375, 1.0, 0.4485, 0.9891, 0.489, 0.9895, 0.4375, 1.0, 0.4372, 0.9379, 0.4479, 0.9487, 0.4485, 0.9891, 0.3743, 0.9382, 0.4372, 0.9379, 0.4251, 0.9499, 0.3868, 0.952, 0.4372, 0.9379, 0.4375, 1.0, 0.4234, 0.9878, 0.4251, 0.9499, 0.4375, 1.0, 0.375, 1.0, 0.3892, 0.9858, 0.4234, 0.9878, 0.375, 1.0, 0.3743, 0.9382, 0.3868, 0.952, 0.3892, 0.9858, 0.3698, 0.8802, 0.4349, 0.8778, 0.4244, 0.8884, 0.3815, 0.8901, 0.4349, 0.8778, 0.4372, 0.9379, 0.4257, 0.9278, 0.4244, 0.8884, 0.4372, 0.9379, 0.3743, 0.9382, 0.3847, 0.9278, 0.4257, 0.9278, 0.3743, 0.9382, 0.3698, 0.8802, 0.3815, 0.8901, 0.3847, 0.9278, 0.3574, 0.8301, 0.4296, 0.821, 0.4181, 0.832, 0.3719, 0.8376, 0.4296, 0.821, 0.4349, 0.8778, 0.4227, 0.8688, 0.4181, 0.832, 0.4349, 0.8778, 0.3698, 0.8802, 0.3789, 0.8707, 0.4227, 0.8688, 0.3698, 0.8802, 0.3574, 0.8301, 0.3719, 0.8376, 0.3789, 0.8707, 0.4375, 0.0625, 0.5, 0.0625, 0.4897, 0.07257, 0.4479, 0.07285, 0.5, 0.0625, 0.5, 0.125, 0.4899, 0.1149, 0.4897, 0.07257, 0.5, 0.125, 0.4375, 0.125, 0.4476, 0.1147, 0.4899, 0.1149, 0.4375, 0.125, 0.4375, 0.0625, 0.4479, 0.07285, 0.4476, 0.1147, 0.5, 0.0625, 0.5625, 0.0625, 0.5521, 0.07285, 0.5103, 0.07257, 0.5625, 0.0625, 0.5625, 0.125, 0.5524, 0.1147, 0.5521, 0.07285, 0.5625, 0.125, 0.5, 0.125, 0.5101, 0.1149, 0.5524, 0.1147, 0.5, 0.125, 0.5, 0.0625, 0.5103, 0.07257, 0.5101, 0.1149, 0.4375, 0.125, 0.5, 0.125, 0.4899, 0.1351, 0.4476, 0.1353, 0.5, 0.125, 0.5, 0.1875, 0.4897, 0.1774, 0.4899, 0.1351, 0.5, 0.1875, 0.4375, 0.1875, 0.4479, 0.1771, 0.4897, 0.1774, 0.4375, 0.1875, 0.4375, 0.125, 0.4476, 0.1353, 0.4479, 0.1771, 0.5, 0.125, 0.5625, 0.125, 0.5524, 0.1353, 0.5101, 0.1351, 0.5625, 0.125, 0.5625, 0.1875, 0.5521, 0.1771, 0.5524, 0.1353, 0.5625, 0.1875, 0.5, 0.1875, 0.5103, 0.1774, 0.5521, 0.1771, 0.5, 0.1875, 0.5, 0.125, 0.5101, 0.1351, 0.5103, 0.1774, 0.375, 0.0, 0.4375, 0.0, 0.4235, 0.01227, 0.3894, 0.01435, 0.4375, 0.0, 0.4375, 0.0625, 0.4254, 0.0504, 0.4235, 0.01227, 0.4375, 0.0625, 0.375, 0.0625, 0.3873, 0.04851, 0.4254, 0.0504, 0.375, 0.0625, 0.375, 0.0, 0.3894, 0.01435, 0.3873, 0.04851, 0.4375, 0.0, 0.5, 0.0, 0.489, 0.01053, 0.4485, 0.01097, 0.5, 0.0, 0.5, 0.0625, 0.4894, 0.05198, 0.489, 0.01053, 0.5, 0.0625, 0.4375, 0.0625, 0.4481, 0.05155, 0.4894, 0.05198, 0.4375, 0.0625, 0.4375, 0.0, 0.4485, 0.01097, 0.4481, 0.05155, 0.5, 0.0, 0.5625, 0.0, 0.5515, 0.01097, 0.511, 0.01053, 0.5625, 0.0, 0.5625, 0.0625, 0.5519, 0.05155, 0.5515, 0.01097, 0.5625, 0.0625, 0.5, 0.0625, 0.5106, 0.05198, 0.5519, 0.05155, 0.5, 0.0625, 0.5, 0.0, 0.511, 0.01053, 0.5106, 0.05198, 0.5625, 0.0, 0.625, 0.0, 0.6106, 0.01435, 0.5765, 0.01227, 0.625, 0.0, 0.625, 0.0625, 0.6127, 0.04851, 0.6106, 0.01435, 0.625, 0.0625, 0.5625, 0.0625, 0.5746, 0.0504, 0.6127, 0.04851, 0.5625, 0.0625, 0.5625, 0.0, 0.5765, 0.01227, 0.5746, 0.0504, 0.5625, 0.0625, 0.625, 0.0625, 0.614, 0.07351, 0.5735, 0.07314, 0.625, 0.0625, 0.625, 0.125, 0.6145, 0.114, 0.614, 0.07351, 0.625, 0.125, 0.5625, 0.125, 0.573, 0.1144, 0.6145, 0.114, 0.5625, 0.125, 0.5625, 0.0625, 0.5735, 0.07314, 0.573, 0.1144, 0.5625, 0.125, 0.625, 0.125, 0.6145, 0.136, 0.573, 0.1356, 0.625, 0.125, 0.625, 0.1875, 0.614, 0.1765, 0.6145, 0.136, 0.625, 0.1875, 0.5625, 0.1875, 0.5735, 0.1769, 0.614, 0.1765, 0.5625, 0.1875, 0.5625, 0.125, 0.573, 0.1356, 0.5735, 0.1769, 0.5625, 0.1875, 0.625, 0.1875, 0.6127, 0.2015, 0.5746, 0.1996, 0.625, 0.1875, 0.625, 0.25, 0.6106, 0.2356, 0.6127, 0.2015, 0.625, 0.25, 0.5625, 0.25, 0.5765, 0.2377, 0.6106, 0.2356, 0.5625, 0.25, 0.5625, 0.1875, 0.5746, 0.1996, 0.5765, 0.2377, 0.5, 0.1875, 0.5625, 0.1875, 0.5519, 0.1985, 0.5106, 0.198, 0.5625, 0.1875, 0.5625, 0.25, 0.5515, 0.239, 0.5519, 0.1985, 0.5625, 0.25, 0.5, 0.25, 0.511, 0.2395, 0.5515, 0.239, 0.5, 0.25, 0.5, 0.1875, 0.5106, 0.198, 0.511, 0.2395, 0.4375, 0.1875, 0.5, 0.1875, 0.4894, 0.198, 0.4481, 0.1985, 0.5, 0.1875, 0.5, 0.25, 0.489, 0.2395, 0.4894, 0.198, 0.5, 0.25, 0.4375, 0.25, 0.4485, 0.239, 0.489, 0.2395, 0.4375, 0.25, 0.4375, 0.1875, 0.4481, 0.1985, 0.4485, 0.239, 0.375, 0.1875, 0.4375, 0.1875, 0.4254, 0.1996, 0.3873, 0.2015, 0.4375, 0.1875, 0.4375, 0.25, 0.4235, 0.2377, 0.4254, 0.1996, 0.4375, 0.25, 0.375, 0.25, 0.3894, 0.2356, 0.4235, 0.2377, 0.375, 0.25, 0.375, 0.1875, 0.3873, 0.2015, 0.3894, 0.2356, 0.375, 0.125, 0.4375, 0.125, 0.427, 0.1356, 0.3855, 0.136, 0.4375, 0.125, 0.4375, 0.1875, 0.4265, 0.1769, 0.427, 0.1356, 0.4375, 0.1875, 0.375, 0.1875, 0.386, 0.1765, 0.4265, 0.1769, 0.375, 0.1875, 0.375, 0.125, 0.3855, 0.136, 0.386, 0.1765, 0.375, 0.0625, 0.4375, 0.0625, 0.4265, 0.07314, 0.386, 0.07351, 0.4375, 0.0625, 0.4375, 0.125, 0.427, 0.1144, 0.4265, 0.07314, 0.4375, 0.125, 0.375, 0.125, 0.3855, 0.114, 0.427, 0.1144, 0.375, 0.125, 0.375, 0.0625, 0.386, 0.07351, 0.3855, 0.114, 0.1871, 0.5622, 0.2472, 0.5599, 0.2374, 0.5707, 0.1972, 0.5723, 0.2472, 0.5599, 0.2483, 0.625, 0.2383, 0.6146, 0.2374, 0.5707, 0.2483, 0.625, 0.1873, 0.625, 0.197, 0.6145, 0.2383, 0.6146, 0.1873, 0.625, 0.1871, 0.5622, 0.1972, 0.5723, 0.197, 0.6145, 0.2472, 0.5599, 0.304, 0.5546, 0.295, 0.5669, 0.2568, 0.5697, 0.304, 0.5546, 0.3075, 0.625, 0.2975, 0.6135, 0.295, 0.5669, 0.3075, 0.625, 0.2483, 0.625, 0.2575, 0.6143, 0.2975, 0.6135, 0.2483, 0.625, 0.2472, 0.5599, 0.2568, 0.5697, 0.2575, 0.6143, 0.1873, 0.625, 0.2483, 0.625, 0.2383, 0.6354, 0.197, 0.6355, 0.2483, 0.625, 0.2472, 0.6901, 0.2374, 0.6793, 0.2383, 0.6354, 0.2472, 0.6901, 0.1871, 0.6878, 0.1972, 0.6777, 0.2374, 0.6793, 0.1871, 0.6878, 0.1873, 0.625, 0.197, 0.6355, 0.1972, 0.6777, 0.2483, 0.625, 0.3075, 0.625, 0.2975, 0.6365, 0.2575, 0.6357, 0.3075, 0.625, 0.304, 0.6954, 0.295, 0.6831, 0.2975, 0.6365, 0.304, 0.6954, 0.2472, 0.6901, 0.2568, 0.6803, 0.295, 0.6831, 0.2472, 0.6901, 0.2483, 0.625, 0.2575, 0.6357, 0.2568, 0.6803, 0.125, 0.5, 0.1868, 0.4993, 0.173, 0.5118, 0.1392, 0.5142, 0.1868, 0.4993, 0.1871, 0.5622, 0.1751, 0.5501, 0.173, 0.5118, 0.1871, 0.5622, 0.125, 0.5625, 0.1372, 0.5484, 0.1751, 0.5501, 0.125, 0.5625, 0.125, 0.5, 0.1392, 0.5142, 0.1372, 0.5484, 0.1868, 0.4993, 0.2448, 0.4948, 0.2349, 0.5065, 0.1972, 0.5097, 0.2448, 0.4948, 0.2472, 0.5599, 0.2366, 0.5494, 0.2349, 0.5065, 0.2472, 0.5599, 0.1871, 0.5622, 0.1972, 0.5507, 0.2366, 0.5494, 0.1871, 0.5622, 0.1868, 0.4993, 0.1972, 0.5097, 0.1972, 0.5507, 0.2448, 0.4948, 0.2949, 0.4824, 0.2874, 0.4969, 0.2543, 0.5039, 0.2949, 0.4824, 0.304, 0.5546, 0.293, 0.5431, 0.2874, 0.4969, 0.304, 0.5546, 0.2472, 0.5599, 0.2562, 0.5477, 0.293, 0.5431, 0.2472, 0.5599, 0.2448, 0.4948, 0.2543, 0.5039, 0.2562, 0.5477, 0.2949, 0.4824, 0.3333, 0.4583, 0.3296, 0.4834, 0.3062, 0.4921, 0.3333, 0.4583, 0.3621, 0.5505, 0.3452, 0.5316, 0.3296, 0.4834, 0.3621, 0.5505, 0.304, 0.5546, 0.3124, 0.5388, 0.3452, 0.5316, 0.304, 0.5546, 0.2949, 0.4824, 0.3062, 0.4921, 0.3124, 0.5388, 0.304, 0.5546, 0.3621, 0.5505, 0.3528, 0.5641, 0.3148, 0.566, 0.3621, 0.5505, 0.3681, 0.625, 0.3569, 0.612, 0.3528, 0.5641, 0.3681, 0.625, 0.3075, 0.625, 0.317, 0.6128, 0.3569, 0.612, 0.3075, 0.625, 0.304, 0.5546, 0.3148, 0.566, 0.317, 0.6128, 0.3075, 0.625, 0.3681, 0.625, 0.3569, 0.638, 0.317, 0.6372, 0.3681, 0.625, 0.3621, 0.6995, 0.3528, 0.6859, 0.3569, 0.638, 0.3621, 0.6995, 0.304, 0.6954, 0.3148, 0.684, 0.3528, 0.6859, 0.304, 0.6954, 0.3075, 0.625, 0.317, 0.6372, 0.3148, 0.684, 0.304, 0.6954, 0.3621, 0.6995, 0.3452, 0.7184, 0.3124, 0.7112, 0.3621, 0.6995, 0.3333, 0.7917, 0.3296, 0.7666, 0.3452, 0.7184, 0.3333, 0.7917, 0.2949, 0.7676, 0.3062, 0.7579, 0.3296, 0.7666, 0.2949, 0.7676, 0.304, 0.6954, 0.3124, 0.7112, 0.3062, 0.7579, 0.2472, 0.6901, 0.304, 0.6954, 0.293, 0.7069, 0.2562, 0.7023, 0.304, 0.6954, 0.2949, 0.7676, 0.2874, 0.7531, 0.293, 0.7069, 0.2949, 0.7676, 0.2448, 0.7552, 0.2543, 0.7461, 0.2874, 0.7531, 0.2448, 0.7552, 0.2472, 0.6901, 0.2562, 0.7023, 0.2543, 0.7461, 0.1871, 0.6878, 0.2472, 0.6901, 0.2366, 0.7006, 0.1972, 0.6993, 0.2472, 0.6901, 0.2448, 0.7552, 0.2349, 0.7435, 0.2366, 0.7006, 0.2448, 0.7552, 0.1868, 0.7507, 0.1972, 0.7403, 0.2349, 0.7435, 0.1868, 0.7507, 0.1871, 0.6878, 0.1972, 0.6993, 0.1972, 0.7403, 0.125, 0.6875, 0.1871, 0.6878, 0.1751, 0.6999, 0.1372, 0.7016, 0.1871, 0.6878, 0.1868, 0.7507, 0.173, 0.7382, 0.1751, 0.6999, 0.1868, 0.7507, 0.125, 0.75, 0.1392, 0.7358, 0.173, 0.7382, 0.125, 0.75, 0.125, 0.6875, 0.1372, 0.7016, 0.1392, 0.7358, 0.125, 0.625, 0.1873, 0.625, 0.1768, 0.6357, 0.1355, 0.636, 0.1873, 0.625, 0.1871, 0.6878, 0.1763, 0.6771, 0.1768, 0.6357, 0.1871, 0.6878, 0.125, 0.6875, 0.1359, 0.6765, 0.1763, 0.6771, 0.125, 0.6875, 0.125, 0.625, 0.1355, 0.636, 0.1359, 0.6765, 0.125, 0.5625, 0.1871, 0.5622, 0.1763, 0.5729, 0.1359, 0.5735, 0.1871, 0.5622, 0.1873, 0.625, 0.1768, 0.6143, 0.1763, 0.5729, 0.1873, 0.625, 0.125, 0.625, 0.1355, 0.614, 0.1768, 0.6143, 0.125, 0.625, 0.125, 0.5625, 0.1359, 0.5735, 0.1355, 0.614, 0.4297, 0.5547, 0.5, 0.5577, 0.4885, 0.5682, 0.4417, 0.5667, 0.5, 0.5577, 0.5, 0.625, 0.489, 0.614, 0.4885, 0.5682, 0.5, 0.625, 0.4327, 0.625, 0.4432, 0.6135, 0.489, 0.614, 0.4327, 0.625, 0.4297, 0.5547, 0.4417, 0.5667, 0.4432, 0.6135, 0.5, 0.5577, 0.5703, 0.5547, 0.5583, 0.5667, 0.5115, 0.5682, 0.5703, 0.5547, 0.5673, 0.625, 0.5568, 0.6135, 0.5583, 0.5667, 0.5673, 0.625, 0.5, 0.625, 0.511, 0.614, 0.5568, 0.6135, 0.5, 0.625, 0.5, 0.5577, 0.5115, 0.5682, 0.511, 0.614, 0.4327, 0.625, 0.5, 0.625, 0.489, 0.636, 0.4432, 0.6365, 0.5, 0.625, 0.5, 0.6923, 0.4885, 0.6818, 0.489, 0.636, 0.5, 0.6923, 0.4297, 0.6953, 0.4417, 0.6833, 0.4885, 0.6818, 0.4297, 0.6953, 0.4327, 0.625, 0.4432, 0.6365, 0.4417, 0.6833, 0.5, 0.625, 0.5673, 0.625, 0.5568, 0.6365, 0.511, 0.636, 0.5673, 0.625, 0.5703, 0.6953, 0.5583, 0.6833, 0.5568, 0.6365, 0.5703, 0.6953, 0.5, 0.6923, 0.5115, 0.6818, 0.5583, 0.6833, 0.5, 0.6923, 0.5, 0.625, 0.511, 0.636, 0.5115, 0.6818, 0.3333, 0.4583, 0.4255, 0.4871, 0.4068, 0.4951, 0.3592, 0.4842, 0.4255, 0.4871, 0.4297, 0.5547, 0.4145, 0.5395, 0.4068, 0.4951, 0.4297, 0.5547, 0.3621, 0.5505, 0.3701, 0.5318, 0.4145, 0.5395, 0.3621, 0.5505, 0.3333, 0.4583, 0.3592, 0.4842, 0.3701, 0.5318, 0.4255, 0.4871, 0.5, 0.4931, 0.4871, 0.503, 0.4391, 0.4999, 0.5, 0.4931, 0.5, 0.5577, 0.4879, 0.5462, 0.4871, 0.503, 0.5, 0.5577, 0.4297, 0.5547, 0.4411, 0.5435, 0.4879, 0.5462, 0.4297, 0.5547, 0.4255, 0.4871, 0.4391, 0.4999, 0.4411, 0.5435, 0.5, 0.4931, 0.5745, 0.4871, 0.5609, 0.4999, 0.5129, 0.503, 0.5745, 0.4871, 0.5703, 0.5547, 0.5589, 0.5435, 0.5609, 0.4999, 0.5703, 0.5547, 0.5, 0.5577, 0.5121, 0.5462, 0.5589, 0.5435, 0.5, 0.5577, 0.5, 0.4931, 0.5129, 0.503, 0.5121, 0.5462, 0.5745, 0.4871, 0.6667, 0.4583, 0.6408, 0.4842, 0.5932, 0.4951, 0.6667, 0.4583, 0.6379, 0.5505, 0.6299, 0.5318, 0.6408, 0.4842, 0.6379, 0.5505, 0.5703, 0.5547, 0.5855, 0.5395, 0.6299, 0.5318, 0.5703, 0.5547, 0.5745, 0.4871, 0.5932, 0.4951, 0.5855, 0.5395, 0.5703, 0.5547, 0.6379, 0.5505, 0.6251, 0.5641, 0.5815, 0.5661, 0.6379, 0.5505, 0.6319, 0.625, 0.622, 0.6121, 0.6251, 0.5641, 0.6319, 0.625, 0.5673, 0.625, 0.5788, 0.6129, 0.622, 0.6121, 0.5673, 0.625, 0.5703, 0.5547, 0.5815, 0.5661, 0.5788, 0.6129, 0.5673, 0.625, 0.6319, 0.625, 0.622, 0.6379, 0.5788, 0.6371, 0.6319, 0.625, 0.6379, 0.6995, 0.6251, 0.6859, 0.622, 0.6379, 0.6379, 0.6995, 0.5703, 0.6953, 0.5815, 0.6839, 0.6251, 0.6859, 0.5703, 0.6953, 0.5673, 0.625, 0.5788, 0.6371, 0.5815, 0.6839, 0.5703, 0.6953, 0.6379, 0.6995, 0.6299, 0.7182, 0.5855, 0.7105, 0.6379, 0.6995, 0.6667, 0.7917, 0.6408, 0.7658, 0.6299, 0.7182, 0.6667, 0.7917, 0.5745, 0.7629, 0.5932, 0.7549, 0.6408, 0.7658, 0.5745, 0.7629, 0.5703, 0.6953, 0.5855, 0.7105, 0.5932, 0.7549, 0.5, 0.6923, 0.5703, 0.6953, 0.5589, 0.7065, 0.5121, 0.7038, 0.5703, 0.6953, 0.5745, 0.7629, 0.5609, 0.7501, 0.5589, 0.7065, 0.5745, 0.7629, 0.5, 0.7569, 0.5129, 0.747, 0.5609, 0.7501, 0.5, 0.7569, 0.5, 0.6923, 0.5121, 0.7038, 0.5129, 0.747, 0.4297, 0.6953, 0.5, 0.6923, 0.4879, 0.7038, 0.4411, 0.7065, 0.5, 0.6923, 0.5, 0.7569, 0.4871, 0.747, 0.4879, 0.7038, 0.5, 0.7569, 0.4255, 0.7629, 0.4391, 0.7501, 0.4871, 0.747, 0.4255, 0.7629, 0.4297, 0.6953, 0.4411, 0.7065, 0.4391, 0.7501, 0.3621, 0.6995, 0.4297, 0.6953, 0.4145, 0.7105, 0.3701, 0.7182, 0.4297, 0.6953, 0.4255, 0.7629, 0.4068, 0.7549, 0.4145, 0.7105, 0.4255, 0.7629, 0.3333, 0.7917, 0.3592, 0.7658, 0.4068, 0.7549, 0.3333, 0.7917, 0.3621, 0.6995, 0.3701, 0.7182, 0.3592, 0.7658, 0.3681, 0.625, 0.4327, 0.625, 0.4212, 0.6371, 0.378, 0.6379, 0.4327, 0.625, 0.4297, 0.6953, 0.4185, 0.6839, 0.4212, 0.6371, 0.4297, 0.6953, 0.3621, 0.6995, 0.3749, 0.6859, 0.4185, 0.6839, 0.3621, 0.6995, 0.3681, 0.625, 0.378, 0.6379, 0.3749, 0.6859, 0.3621, 0.5505, 0.4297, 0.5547, 0.4185, 0.5661, 0.3749, 0.5641, 0.4297, 0.5547, 0.4327, 0.625, 0.4212, 0.6129, 0.4185, 0.5661, 0.4327, 0.625, 0.3681, 0.625, 0.378, 0.6121, 0.4212, 0.6129, 0.3681, 0.625, 0.3621, 0.5505, 0.3749, 0.5641, 0.378, 0.6121, 0.4372, 0.3121, 0.5, 0.3123, 0.4895, 0.322, 0.4473, 0.3222, 0.5, 0.3123, 0.5, 0.3733, 0.4896, 0.3633, 0.4895, 0.322, 0.5, 0.3733, 0.4349, 0.3722, 0.4457, 0.3624, 0.4896, 0.3633, 0.4349, 0.3722, 0.4372, 0.3121, 0.4473, 0.3222, 0.4457, 0.3624, 0.5, 0.3123, 0.5628, 0.3121, 0.5527, 0.3222, 0.5105, 0.322, 0.5628, 0.3121, 0.5651, 0.3722, 0.5543, 0.3624, 0.5527, 0.3222, 0.5651, 0.3722, 0.5, 0.3733, 0.5104, 0.3633, 0.5543, 0.3624, 0.5, 0.3733, 0.5, 0.3123, 0.5105, 0.322, 0.5104, 0.3633, 0.4349, 0.3722, 0.5, 0.3733, 0.4893, 0.3825, 0.4447, 0.3818, 0.5, 0.3733, 0.5, 0.4325, 0.4885, 0.4225, 0.4893, 0.3825, 0.5, 0.4325, 0.4296, 0.429, 0.4419, 0.42, 0.4885, 0.4225, 0.4296, 0.429, 0.4349, 0.3722, 0.4447, 0.3818, 0.4419, 0.42, 0.5, 0.3733, 0.5651, 0.3722, 0.5553, 0.3818, 0.5107, 0.3825, 0.5651, 0.3722, 0.5704, 0.429, 0.5581, 0.42, 0.5553, 0.3818, 0.5704, 0.429, 0.5, 0.4325, 0.5115, 0.4225, 0.5581, 0.42, 0.5, 0.4325, 0.5, 0.3733, 0.5107, 0.3825, 0.5115, 0.4225, 0.375, 0.25, 0.4375, 0.25, 0.4234, 0.2622, 0.3892, 0.2642, 0.4375, 0.25, 0.4372, 0.3121, 0.4251, 0.3001, 0.4234, 0.2622, 0.4372, 0.3121, 0.3743, 0.3118, 0.3868, 0.298, 0.4251, 0.3001, 0.3743, 0.3118, 0.375, 0.25, 0.3892, 0.2642, 0.3868, 0.298, 0.4375, 0.25, 0.5, 0.25, 0.489, 0.2605, 0.4485, 0.2609, 0.5, 0.25, 0.5, 0.3123, 0.4893, 0.3018, 0.489, 0.2605, 0.5, 0.3123, 0.4372, 0.3121, 0.4479, 0.3013, 0.4893, 0.3018, 0.4372, 0.3121, 0.4375, 0.25, 0.4485, 0.2609, 0.4479, 0.3013, 0.5, 0.25, 0.5625, 0.25, 0.5515, 0.2609, 0.511, 0.2605, 0.5625, 0.25, 0.5628, 0.3121, 0.5521, 0.3013, 0.5515, 0.2609, 0.5628, 0.3121, 0.5, 0.3123, 0.5107, 0.3018, 0.5521, 0.3013, 0.5, 0.3123, 0.5, 0.25, 0.511, 0.2605, 0.5107, 0.3018, 0.5625, 0.25, 0.625, 0.25, 0.6108, 0.2642, 0.5766, 0.2622, 0.625, 0.25, 0.6257, 0.3118, 0.6132, 0.298, 0.6108, 0.2642, 0.6257, 0.3118, 0.5628, 0.3121, 0.5749, 0.3001, 0.6132, 0.298, 0.5628, 0.3121, 0.5625, 0.25, 0.5766, 0.2622, 0.5749, 0.3001, 0.5628, 0.3121, 0.6257, 0.3118, 0.6153, 0.3222, 0.5743, 0.3222, 0.6257, 0.3118, 0.6302, 0.3698, 0.6185, 0.3599, 0.6153, 0.3222, 0.6302, 0.3698, 0.5651, 0.3722, 0.5756, 0.3616, 0.6185, 0.3599, 0.5651, 0.3722, 0.5628, 0.3121, 0.5743, 0.3222, 0.5756, 0.3616, 0.5651, 0.3722, 0.6302, 0.3698, 0.6211, 0.3793, 0.5773, 0.3812, 0.6302, 0.3698, 0.6426, 0.4199, 0.6281, 0.4124, 0.6211, 0.3793, 0.6426, 0.4199, 0.5704, 0.429, 0.5819, 0.418, 0.6281, 0.4124, 0.5704, 0.429, 0.5651, 0.3722, 0.5773, 0.3812, 0.5819, 0.418, 0.5704, 0.429, 0.6426, 0.4199, 0.6329, 0.4312, 0.5862, 0.4374, 0.6426, 0.4199, 0.6667, 0.4583, 0.6416, 0.4546, 0.6329, 0.4312, 0.6667, 0.4583, 0.5745, 0.4871, 0.5934, 0.4702, 0.6416, 0.4546, 0.5745, 0.4871, 0.5704, 0.429, 0.5862, 0.4374, 0.5934, 0.4702, 0.5, 0.4325, 0.5704, 0.429, 0.559, 0.4398, 0.5122, 0.442, 0.5704, 0.429, 0.5745, 0.4871, 0.5609, 0.4778, 0.559, 0.4398, 0.5745, 0.4871, 0.5, 0.4931, 0.513, 0.4819, 0.5609, 0.4778, 0.5, 0.4931, 0.5, 0.4325, 0.5122, 0.442, 0.513, 0.4819, 0.4296, 0.429, 0.5, 0.4325, 0.4878, 0.442, 0.441, 0.4398, 0.5, 0.4325, 0.5, 0.4931, 0.487, 0.4819, 0.4878, 0.442, 0.5, 0.4931, 0.4255, 0.4871, 0.4391, 0.4778, 0.487, 0.4819, 0.4255, 0.4871, 0.4296, 0.429, 0.441, 0.4398, 0.4391, 0.4778, 0.3574, 0.4199, 0.4296, 0.429, 0.4138, 0.4374, 0.3671, 0.4312, 0.4296, 0.429, 0.4255, 0.4871, 0.4066, 0.4702, 0.4138, 0.4374, 0.4255, 0.4871, 0.3333, 0.4583, 0.3584, 0.4546, 0.4066, 0.4702, 0.3333, 0.4583, 0.3574, 0.4199, 0.3671, 0.4312, 0.3584, 0.4546, 0.3698, 0.3698, 0.4349, 0.3722, 0.4227, 0.3812, 0.3789, 0.3793, 0.4349, 0.3722, 0.4296, 0.429, 0.4181, 0.418, 0.4227, 0.3812, 0.4296, 0.429, 0.3574, 0.4199, 0.3719, 0.4124, 0.4181, 0.418, 0.3574, 0.4199, 0.3698, 0.3698, 0.3789, 0.3793, 0.3719, 0.4124, 0.3743, 0.3118, 0.4372, 0.3121, 0.4257, 0.3222, 0.3847, 0.3222, 0.4372, 0.3121, 0.4349, 0.3722, 0.4244, 0.3616, 0.4257, 0.3222, 0.4349, 0.3722, 0.3698, 0.3698, 0.3815, 0.3599, 0.4244, 0.3616, 0.3698, 0.3698, 0.3743, 0.3118, 0.3847, 0.3222, 0.3815, 0.3599])
me_cube.materials.append(mat_material)
me_cube.use_remesh_preserve_volume = False
me_cube.use_remesh_preserve_attributes = False
me_cube.use_mirror_vertex_groups = False
me_cube.update()
me_cube_001 = bpy.data.meshes.new('Cube.001')
me_cube_001.from_pydata([(-1.426, -1.426, -1.0), (-1.0, -1.0, 1.0), (-1.426, 1.426, -1.0), (-1.0, 1.0, 1.0), (1.426, -1.426, -1.0), (1.0, -1.0, 1.0), (1.426, 1.426, -1.0), (1.0, 1.0, 1.0)], [], [(0, 1, 3, 2), (2, 3, 7, 6), (6, 7, 5, 4), (4, 5, 1, 0), (2, 6, 4, 0), (7, 3, 1, 5)])
_uv = me_cube_001.uv_layers.new(name='UVMap')
_uv.uv.foreach_set('vector', [0.375, 0.0, 0.625, 0.0, 0.625, 0.25, 0.375, 0.25, 0.375, 0.25, 0.625, 0.25, 0.625, 0.5, 0.375, 0.5, 0.375, 0.5, 0.625, 0.5, 0.625, 0.75, 0.375, 0.75, 0.375, 0.75, 0.625, 0.75, 0.625, 1.0, 0.375, 1.0, 0.125, 0.5, 0.375, 0.5, 0.375, 0.75, 0.125, 0.75, 0.625, 0.5, 0.875, 0.5, 0.875, 0.75, 0.625, 0.75])
me_cube_001.materials.append(mat_material_001)
me_cube_001.use_remesh_fix_poles = True
me_cube_001.use_remesh_preserve_attributes = False
me_cube_001.use_mirror_vertex_groups = False
me_cube_001.update()
me_cube_002 = bpy.data.meshes.new('Cube.002')
me_cube_002.from_pydata([(-1.002, -2.527, -1.0), (-1.0, -1.0, 1.0), (-1.002, -0.5232, -1.0), (-1.0, 1.0, 1.0), (1.002, -2.527, -1.0), (1.0, -1.0, 1.0), (1.002, -0.5232, -1.0), (1.0, 1.0, 1.0), (-1.001, -2.125, 5.96e-08), (-1.001, -0.1236, 0.0), (1.001, -0.1236, 0.0), (1.001, -2.125, 0.0), (-1.0, -1.277, 0.5), (-1.0, 0.7241, 0.5), (1.0, 0.7241, 0.5), (1.0, -1.277, 0.5), (-1.001, -0.7727, -0.5), (1.001, -0.7727, -0.5), (1.001, -2.775, -0.5), (-1.001, -2.775, -0.5), (-1.001, -2.526, -0.25), (-1.001, -0.5239, -0.25), (1.001, -0.5239, -0.25), (1.001, -2.526, -0.25), (-1.002, -0.7725, -0.75), (1.002, -0.7725, -0.75), (1.002, -2.776, -0.75), (-1.002, -2.776, -0.75), (-1.001, 0.3263, 0.25), (1.001, 0.3263, 0.25), (1.001, -1.675, 0.25), (-1.001, -1.675, 0.25), (-1.0, -1.033, 0.75), (-1.0, 0.9677, 0.75), (1.0, 0.9677, 0.75), (1.0, -1.033, 0.75), (-1.002, -0.6778, -0.8704), (1.002, -0.6778, -0.8704), (1.002, -2.681, -0.8704), (-1.002, -2.681, -0.8704), (-1.001, -2.811, -0.625), (-1.001, -0.8085, -0.625), (1.001, -0.8085, -0.625), (1.001, -2.811, -0.625), (-1.001, -0.6736, -0.375), (1.001, -0.6736, -0.375), (1.001, -2.676, -0.375), (-1.001, -2.676, -0.375), (-1.001, -2.338, -0.125), (-1.001, -0.3363, -0.125), (1.001, -0.3363, -0.125), (1.001, -2.338, -0.125), (-1.001, 0.1015, 0.125), (1.001, 0.1015, 0.125), (1.001, -1.9, 0.125), (-1.001, -1.9, 0.125), (-1.001, -1.463, 0.375), (-1.001, 0.5381, 0.375), (1.001, 0.5381, 0.375), (1.001, -1.463, 0.375), (-1.0, 0.8715, 0.625), (1.0, 0.8715, 0.625), (1.0, -1.129, 0.625), (-1.0, -1.129, 0.625), (-1.0, -1.0, 0.875), (-1.0, 1.0, 0.875), (1.0, 1.0, 0.875), (1.0, -1.0, 0.875)], [], [(64, 1, 3, 65), (65, 3, 7, 66), (66, 7, 5, 67), (67, 5, 1, 64), (2, 6, 4, 0), (7, 3, 1, 5), (51, 11, 8, 48), (50, 10, 11, 51), (49, 9, 10, 50), (48, 8, 9, 49), (59, 15, 12, 56), (58, 14, 15, 59), (57, 13, 14, 58), (56, 12, 13, 57), (40, 19, 16, 41), (41, 16, 17, 42), (42, 17, 18, 43), (43, 18, 19, 40), (47, 20, 21, 44), (44, 21, 22, 45), (45, 22, 23, 46), (46, 23, 20, 47), (38, 26, 27, 39), (37, 25, 26, 38), (36, 24, 25, 37), (39, 27, 24, 36), (55, 31, 28, 52), (52, 28, 29, 53), (53, 29, 30, 54), (54, 30, 31, 55), (62, 35, 32, 63), (61, 34, 35, 62), (60, 33, 34, 61), (63, 32, 33, 60), (0, 39, 36, 2), (2, 36, 37, 6), (6, 37, 38, 4), (4, 38, 39, 0), (26, 43, 40, 27), (25, 42, 43, 26), (24, 41, 42, 25), (27, 40, 41, 24), (18, 46, 47, 19), (17, 45, 46, 18), (16, 44, 45, 17), (19, 47, 44, 16), (20, 48, 49, 21), (21, 49, 50, 22), (22, 50, 51, 23), (23, 51, 48, 20), (11, 54, 55, 8), (10, 53, 54, 11), (9, 52, 53, 10), (8, 55, 52, 9), (31, 56, 57, 28), (28, 57, 58, 29), (29, 58, 59, 30), (30, 59, 56, 31), (12, 63, 60, 13), (13, 60, 61, 14), (14, 61, 62, 15), (15, 62, 63, 12), (35, 67, 64, 32), (34, 66, 67, 35), (33, 65, 66, 34), (32, 64, 65, 33)])
_uv = me_cube_002.uv_layers.new(name='UVMap')
_uv.uv.foreach_set('vector', [0.6094, 0.0, 0.625, 0.0, 0.625, 0.25, 0.6094, 0.25, 0.6094, 0.25, 0.625, 0.25, 0.625, 0.5, 0.6094, 0.5, 0.6094, 0.5, 0.625, 0.5, 0.625, 0.75, 0.6094, 0.75, 0.6094, 0.75, 0.625, 0.75, 0.625, 1.0, 0.6094, 1.0, 0.125, 0.5, 0.375, 0.5, 0.375, 0.75, 0.125, 0.75, 0.625, 0.5, 0.875, 0.5, 0.875, 0.75, 0.625, 0.75, 0.4844, 0.75, 0.5, 0.75, 0.5, 1.0, 0.4844, 1.0, 0.4844, 0.5, 0.5, 0.5, 0.5, 0.75, 0.4844, 0.75, 0.4844, 0.25, 0.5, 0.25, 0.5, 0.5, 0.4844, 0.5, 0.4844, 0.0, 0.5, 0.0, 0.5, 0.25, 0.4844, 0.25, 0.5469, 0.75, 0.5625, 0.75, 0.5625, 1.0, 0.5469, 1.0, 0.5469, 0.5, 0.5625, 0.5, 0.5625, 0.75, 0.5469, 0.75, 0.5469, 0.25, 0.5625, 0.25, 0.5625, 0.5, 0.5469, 0.5, 0.5469, 0.0, 0.5625, 0.0, 0.5625, 0.25, 0.5469, 0.25, 0.4219, 0.0, 0.4375, 0.0, 0.4375, 0.25, 0.4219, 0.25, 0.4219, 0.25, 0.4375, 0.25, 0.4375, 0.5, 0.4219, 0.5, 0.4219, 0.5, 0.4375, 0.5, 0.4375, 0.75, 0.4219, 0.75, 0.4219, 0.75, 0.4375, 0.75, 0.4375, 1.0, 0.4219, 1.0, 0.4531, 0.0, 0.4688, 0.0, 0.4688, 0.25, 0.4531, 0.25, 0.4531, 0.25, 0.4688, 0.25, 0.4688, 0.5, 0.4531, 0.5, 0.4531, 0.5, 0.4688, 0.5, 0.4688, 0.75, 0.4531, 0.75, 0.4531, 0.75, 0.4688, 0.75, 0.4688, 1.0, 0.4531, 1.0, 0.3912, 0.75, 0.4062, 0.75, 0.4062, 1.0, 0.3912, 1.0, 0.3912, 0.5, 0.4062, 0.5, 0.4062, 0.75, 0.3912, 0.75, 0.3912, 0.25, 0.4062, 0.25, 0.4062, 0.5, 0.3912, 0.5, 0.3912, 0.0, 0.4062, 0.0, 0.4062, 0.25, 0.3912, 0.25, 0.5156, 0.0, 0.5312, 0.0, 0.5312, 0.25, 0.5156, 0.25, 0.5156, 0.25, 0.5312, 0.25, 0.5312, 0.5, 0.5156, 0.5, 0.5156, 0.5, 0.5312, 0.5, 0.5312, 0.75, 0.5156, 0.75, 0.5156, 0.75, 0.5312, 0.75, 0.5312, 1.0, 0.5156, 1.0, 0.5781, 0.75, 0.5938, 0.75, 0.5938, 1.0, 0.5781, 1.0, 0.5781, 0.5, 0.5938, 0.5, 0.5938, 0.75, 0.5781, 0.75, 0.5781, 0.25, 0.5938, 0.25, 0.5938, 0.5, 0.5781, 0.5, 0.5781, 0.0, 0.5938, 0.0, 0.5938, 0.25, 0.5781, 0.25, 0.375, 0.0, 0.3912, 0.0, 0.3912, 0.25, 0.375, 0.25, 0.375, 0.25, 0.3912, 0.25, 0.3912, 0.5, 0.375, 0.5, 0.375, 0.5, 0.3912, 0.5, 0.3912, 0.75, 0.375, 0.75, 0.375, 0.75, 0.3912, 0.75, 0.3912, 1.0, 0.375, 1.0, 0.4062, 0.75, 0.4219, 0.75, 0.4219, 1.0, 0.4062, 1.0, 0.4062, 0.5, 0.4219, 0.5, 0.4219, 0.75, 0.4062, 0.75, 0.4062, 0.25, 0.4219, 0.25, 0.4219, 0.5, 0.4062, 0.5, 0.4062, 0.0, 0.4219, 0.0, 0.4219, 0.25, 0.4062, 0.25, 0.4375, 0.75, 0.4531, 0.75, 0.4531, 1.0, 0.4375, 1.0, 0.4375, 0.5, 0.4531, 0.5, 0.4531, 0.75, 0.4375, 0.75, 0.4375, 0.25, 0.4531, 0.25, 0.4531, 0.5, 0.4375, 0.5, 0.4375, 0.0, 0.4531, 0.0, 0.4531, 0.25, 0.4375, 0.25, 0.4688, 0.0, 0.4844, 0.0, 0.4844, 0.25, 0.4688, 0.25, 0.4688, 0.25, 0.4844, 0.25, 0.4844, 0.5, 0.4688, 0.5, 0.4688, 0.5, 0.4844, 0.5, 0.4844, 0.75, 0.4688, 0.75, 0.4688, 0.75, 0.4844, 0.75, 0.4844, 1.0, 0.4688, 1.0, 0.5, 0.75, 0.5156, 0.75, 0.5156, 1.0, 0.5, 1.0, 0.5, 0.5, 0.5156, 0.5, 0.5156, 0.75, 0.5, 0.75, 0.5, 0.25, 0.5156, 0.25, 0.5156, 0.5, 0.5, 0.5, 0.5, 0.0, 0.5156, 0.0, 0.5156, 0.25, 0.5, 0.25, 0.5312, 0.0, 0.5469, 0.0, 0.5469, 0.25, 0.5312, 0.25, 0.5312, 0.25, 0.5469, 0.25, 0.5469, 0.5, 0.5312, 0.5, 0.5312, 0.5, 0.5469, 0.5, 0.5469, 0.75, 0.5312, 0.75, 0.5312, 0.75, 0.5469, 0.75, 0.5469, 1.0, 0.5312, 1.0, 0.5625, 0.0, 0.5781, 0.0, 0.5781, 0.25, 0.5625, 0.25, 0.5625, 0.25, 0.5781, 0.25, 0.5781, 0.5, 0.5625, 0.5, 0.5625, 0.5, 0.5781, 0.5, 0.5781, 0.75, 0.5625, 0.75, 0.5625, 0.75, 0.5781, 0.75, 0.5781, 1.0, 0.5625, 1.0, 0.5938, 0.75, 0.6094, 0.75, 0.6094, 1.0, 0.5938, 1.0, 0.5938, 0.5, 0.6094, 0.5, 0.6094, 0.75, 0.5938, 0.75, 0.5938, 0.25, 0.6094, 0.25, 0.6094, 0.5, 0.5938, 0.5, 0.5938, 0.0, 0.6094, 0.0, 0.6094, 0.25, 0.5938, 0.25])
me_cube_002.materials.append(mat_material_002)
me_cube_002.use_remesh_fix_poles = True
me_cube_002.use_remesh_preserve_attributes = False
me_cube_002.use_mirror_vertex_groups = False
me_cube_002.update()
me_cube_003 = bpy.data.meshes.new('Cube.003')
me_cube_003.from_pydata([(-1.426, -1.426, -1.0), (-0.7324, -2.701, 1.0), (-1.426, 1.21, -1.0), (-0.7324, 1.004, 1.0), (1.426, -1.426, -1.0), (0.7324, -2.701, 1.0), (1.426, 1.21, -1.0), (0.7324, 1.004, 1.0)], [], [(0, 1, 3, 2), (2, 3, 7, 6), (6, 7, 5, 4), (4, 5, 1, 0), (2, 6, 4, 0), (7, 3, 1, 5)])
_uv = me_cube_003.uv_layers.new(name='UVMap')
_uv.uv.foreach_set('vector', [0.375, 0.0, 0.625, 0.0, 0.625, 0.25, 0.375, 0.25, 0.375, 0.25, 0.625, 0.25, 0.625, 0.5, 0.375, 0.5, 0.375, 0.5, 0.625, 0.5, 0.625, 0.75, 0.375, 0.75, 0.375, 0.75, 0.625, 0.75, 0.625, 1.0, 0.375, 1.0, 0.125, 0.5, 0.375, 0.5, 0.375, 0.75, 0.125, 0.75, 0.625, 0.5, 0.875, 0.5, 0.875, 0.75, 0.625, 0.75])
me_cube_003.materials.append(mat_material_001)
me_cube_003.use_remesh_fix_poles = True
me_cube_003.use_remesh_preserve_attributes = False
me_cube_003.use_mirror_vertex_groups = False
me_cube_003.update()

# ---- objects
ob_cube = bpy.data.objects.new('Cube', me_cube)
ob_light = bpy.data.objects.new('Light', light_light)
ob_camera = bpy.data.objects.new('Camera', cam_camera)
ob_cube_001 = bpy.data.objects.new('Cube.001', me_cube_001)
ob_cube_002 = bpy.data.objects.new('Cube.002', me_cube_002)
ob_cube_003 = bpy.data.objects.new('Cube.003', me_cube_003)

# ---- transforms, parenting, visibility, modifiers, constraints
ob_cube.location = (0.0, 0.0, 0.0)
ob_cube.scale = (0.6005, 0.6371, 1.0)
ob_cube.lock_rotations_4d = False
ob_cube.empty_display_type = 'ARROWS'
ob_cube.lineart.crease_threshold = 0.0
ob_light.location = (4.076, 1.005, 5.904)
ob_light.rotation_euler = (0.6503, 0.05522, 1.866)
ob_light.lock_rotations_4d = False
ob_light.empty_display_type = 'ARROWS'
ob_light.color = (0.0, 0.0, 0.0, 0.0)
ob_light.lineart.crease_threshold = 0.0
ob_camera.location = (3.58, 0.0, 0.24)
ob_camera.rotation_euler = (1.571, 0.0, 1.571)
ob_camera.lock_rotations_4d = False
ob_camera.empty_display_type = 'ARROWS'
ob_camera.color = (0.0, 0.0, 0.0, 0.0)
ob_camera.display_type = 'WIRE'
ob_camera.lineart.crease_threshold = 0.0
ob_cube_001.location = (0.0, 0.0, 0.6506)
ob_cube_001.scale = (0.2491, 0.2491, 0.2491)
ob_cube_001.lineart.crease_threshold = 0.0
ob_cube_002.location = (-4.596e-17, -0.5224, 0.3266)
ob_cube_002.rotation_euler = (-0.07883, -1.749e-17, 6.896e-19)
ob_cube_002.scale = (0.09311, 0.09311, 0.7364)
ob_cube_002.lineart.crease_threshold = 0.0
ob_cube_003.location = (0.0, 0.0, 0.8786)
ob_cube_003.scale = (0.1853, 0.1853, 0.1853)
ob_cube_003.lineart.crease_threshold = 0.0

# ---- collection membership
col_collection.objects.link(ob_cube)
col_collection.objects.link(ob_light)
col_collection.objects.link(ob_camera)
col_collection.objects.link(ob_cube_001)
col_collection.objects.link(ob_cube_002)
col_collection.objects.link(ob_cube_003)

# ---- scene / render settings (as saved in the file)
scene.camera = ob_camera
scene.frame_start = 1; scene.frame_end = 250; scene.frame_set(1)
scene.render.engine = 'BLENDER_EEVEE_NEXT'
scene.render.resolution_x = 1080
scene.cycles.use_denoising = False
scene.cycles.samples = 128
scene.cycles.sampling_pattern = 'TABULATED_SOBOL'
scene.cycles.use_adaptive_sampling = False
scene.cycles.use_light_tree = False
scene.view_settings.view_transform = 'Filmic'
bpy.context.view_layer.update()

